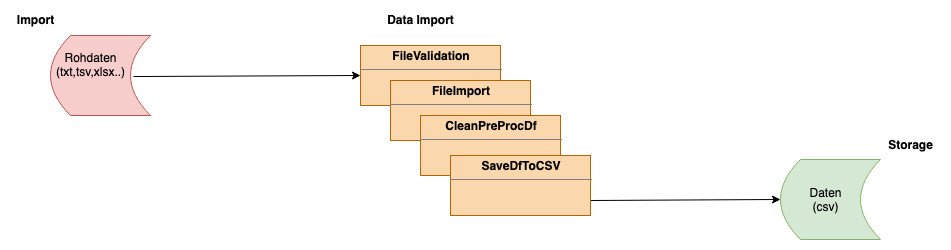

The diagram above was exported from draw.io. Its source (the exported page's mxGraphModel, read from the mxfile embedded in the PNG):
<mxGraphModel dx="1426" dy="938" grid="1" gridSize="10" guides="1" tooltips="1" connect="1" arrows="1" fold="1" page="1" pageScale="1" pageWidth="1169" pageHeight="827" math="0" shadow="0">
  <root>
    <mxCell id="0" />
    <mxCell id="1" parent="0" />
    <mxCell id="vLUalFjTQQPMq9g8_NkP-5" value="" style="shape=dataStorage;whiteSpace=wrap;html=1;fixedSize=1;fillColor=#f8cecc;strokeColor=#b85450;" vertex="1" parent="1">
      <mxGeometry x="100" y="290" width="100" height="80" as="geometry" />
    </mxCell>
    <mxCell id="vLUalFjTQQPMq9g8_NkP-7" value="" style="shape=dataStorage;whiteSpace=wrap;html=1;fixedSize=1;fillColor=#d5e8d4;strokeColor=#82b366;" vertex="1" parent="1">
      <mxGeometry x="830" y="414" width="100" height="80" as="geometry" />
    </mxCell>
    <mxCell id="vLUalFjTQQPMq9g8_NkP-8" value="&lt;div&gt;Import&lt;/div&gt;" style="text;html=1;align=center;verticalAlign=middle;resizable=0;points=[];autosize=1;fontStyle=1" vertex="1" parent="1">
      <mxGeometry x="60" y="265" width="50" height="20" as="geometry" />
    </mxCell>
    <mxCell id="vLUalFjTQQPMq9g8_NkP-9" value="&lt;div&gt;Storage&lt;/div&gt;" style="text;html=1;align=center;verticalAlign=middle;resizable=0;points=[];autosize=1;fontStyle=1" vertex="1" parent="1">
      <mxGeometry x="930" y="390" width="60" height="20" as="geometry" />
    </mxCell>
    <mxCell id="vLUalFjTQQPMq9g8_NkP-13" value="&lt;div&gt;Rohdaten&lt;/div&gt;&lt;div&gt;(txt,tsv,xlsx..)&lt;br&gt;&lt;/div&gt;" style="text;html=1;align=center;verticalAlign=middle;resizable=0;points=[];autosize=1;" vertex="1" parent="1">
      <mxGeometry x="100" y="305" width="80" height="30" as="geometry" />
    </mxCell>
    <mxCell id="vLUalFjTQQPMq9g8_NkP-18" value="&lt;div&gt;Daten&lt;/div&gt;&lt;div&gt;(csv)&lt;br&gt;&lt;/div&gt;" style="text;html=1;align=center;verticalAlign=middle;resizable=0;points=[];autosize=1;" vertex="1" parent="1">
      <mxGeometry x="850" y="440" width="50" height="30" as="geometry" />
    </mxCell>
    <mxCell id="vLUalFjTQQPMq9g8_NkP-19" value="Data Import" style="text;html=1;align=center;verticalAlign=middle;resizable=0;points=[];autosize=1;fontStyle=1" vertex="1" parent="1">
      <mxGeometry x="430" y="265" width="80" height="20" as="geometry" />
    </mxCell>
    <mxCell id="vLUalFjTQQPMq9g8_NkP-53" value="" style="endArrow=classic;html=1;entryX=0;entryY=0.5;entryDx=0;entryDy=0;exitX=1;exitY=0.75;exitDx=0;exitDy=0;" edge="1" parent="1" source="vLUalFjTQQPMq9g8_NkP-52" target="vLUalFjTQQPMq9g8_NkP-7">
      <mxGeometry width="50" height="50" relative="1" as="geometry">
        <mxPoint x="420" y="420" as="sourcePoint" />
        <mxPoint x="470" y="370" as="targetPoint" />
      </mxGeometry>
    </mxCell>
    <mxCell id="vLUalFjTQQPMq9g8_NkP-48" value="&lt;p style=&quot;margin: 0px ; margin-top: 4px ; text-align: center&quot;&gt;&lt;b&gt;FileValidation&lt;/b&gt;&lt;br&gt;&lt;/p&gt;&lt;hr size=&quot;1&quot;&gt;&lt;div style=&quot;height: 2px&quot;&gt;&lt;/div&gt;" style="verticalAlign=top;align=left;overflow=fill;fontSize=12;fontFamily=Helvetica;html=1;fillColor=#fad7ac;strokeColor=#b46504;" vertex="1" parent="1">
      <mxGeometry x="410" y="300" width="140" height="60" as="geometry" />
    </mxCell>
    <mxCell id="vLUalFjTQQPMq9g8_NkP-50" value="&lt;p style=&quot;margin: 0px ; margin-top: 4px ; text-align: center&quot;&gt;&lt;b&gt;FileImport&lt;/b&gt;&lt;br&gt;&lt;/p&gt;&lt;hr size=&quot;1&quot;&gt;&lt;div style=&quot;height: 2px&quot;&gt;&lt;/div&gt;" style="verticalAlign=top;align=left;overflow=fill;fontSize=12;fontFamily=Helvetica;html=1;fillColor=#fad7ac;strokeColor=#b46504;" vertex="1" parent="1">
      <mxGeometry x="440" y="335" width="140" height="60" as="geometry" />
    </mxCell>
    <mxCell id="vLUalFjTQQPMq9g8_NkP-51" value="&lt;p style=&quot;margin: 0px ; margin-top: 4px ; text-align: center&quot;&gt;&lt;b&gt;CleanPreProcDf&lt;/b&gt;&lt;br&gt;&lt;/p&gt;&lt;hr size=&quot;1&quot;&gt;&lt;div style=&quot;height: 2px&quot;&gt;&lt;/div&gt;" style="verticalAlign=top;align=left;overflow=fill;fontSize=12;fontFamily=Helvetica;html=1;fillColor=#fad7ac;strokeColor=#b46504;" vertex="1" parent="1">
      <mxGeometry x="470" y="370" width="140" height="60" as="geometry" />
    </mxCell>
    <mxCell id="vLUalFjTQQPMq9g8_NkP-52" value="&lt;p style=&quot;margin: 0px ; margin-top: 4px ; text-align: center&quot;&gt;&lt;b&gt;SaveDfToCSV&lt;/b&gt;&lt;br&gt;&lt;/p&gt;&lt;hr size=&quot;1&quot;&gt;&lt;div style=&quot;height: 2px&quot;&gt;&lt;/div&gt;" style="verticalAlign=top;align=left;overflow=fill;fontSize=12;fontFamily=Helvetica;html=1;fillColor=#fad7ac;strokeColor=#b46504;" vertex="1" parent="1">
      <mxGeometry x="500" y="410" width="140" height="60" as="geometry" />
    </mxCell>
    <mxCell id="vLUalFjTQQPMq9g8_NkP-56" value="" style="endArrow=classic;html=1;entryX=0;entryY=0.5;entryDx=0;entryDy=0;exitX=0.83;exitY=0.513;exitDx=0;exitDy=0;exitPerimeter=0;" edge="1" parent="1" source="vLUalFjTQQPMq9g8_NkP-5" target="vLUalFjTQQPMq9g8_NkP-48">
      <mxGeometry width="50" height="50" relative="1" as="geometry">
        <mxPoint x="270" y="610" as="sourcePoint" />
        <mxPoint x="320" y="560" as="targetPoint" />
      </mxGeometry>
    </mxCell>
  </root>
</mxGraphModel>